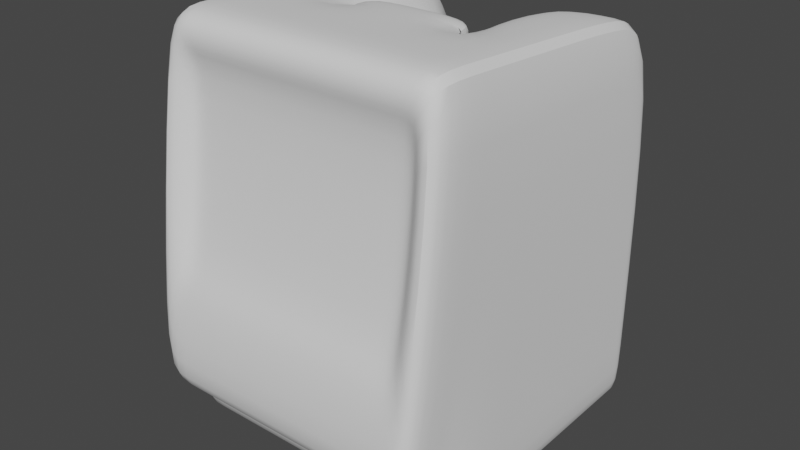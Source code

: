 # Source: computer.blend  (saved by Blender 2.90.8; exported with 4.5.12 LTS)
import bpy
from mathutils import Matrix  # noqa: F401  (used for matrix-valued properties, if any)

bpy.ops.wm.read_factory_settings(use_empty=True)
scene = bpy.context.scene
scene.name = 'Scene'

# ---- collections
col_collection = bpy.data.collections.new('Collection'); scene.collection.children.link(col_collection)

# ---- node groups
ng_auto_smooth = bpy.data.node_groups.new('Auto Smooth', 'GeometryNodeTree')
_s = ng_auto_smooth.interface.new_socket(name='Geometry', in_out='OUTPUT', socket_type='NodeSocketGeometry')
_s = ng_auto_smooth.interface.new_socket(name='Geometry', in_out='INPUT', socket_type='NodeSocketGeometry')
_s = ng_auto_smooth.interface.new_socket(name='Angle', in_out='INPUT', socket_type='NodeSocketFloat')
_s.subtype = 'ANGLE'
_s.min_value = 0.0
_s.max_value = 3.142
ng_auto_smooth.is_modifier = True
_N = ng_auto_smooth.nodes; _L = ng_auto_smooth.links
n0 = _N.new('NodeGroupOutput'); n0.name = 'Group Output'; n0.location = (480, -100)
n1 = _N.new('NodeGroupInput'); n1.name = 'Group Input'; n1.location = (-420, -300)
n2 = _N.new('NodeGroupInput'); n2.name = 'Group Input.001'; n2.location = (-60, -100)
n3 = _N.new('GeometryNodeSetShadeSmooth'); n3.name = 'Set Shade Smooth'; n3.location = (120, -100)
n3.domain = 'EDGE'
n4 = _N.new('GeometryNodeSetShadeSmooth'); n4.name = 'Set Shade Smooth.001'; n4.location = (300, -100)
n5 = _N.new('GeometryNodeInputMeshEdgeAngle'); n5.name = 'Edge Angle'; n5.location = (-420, -220)
n6 = _N.new('GeometryNodeInputEdgeSmooth'); n6.name = 'Is Edge Smooth'; n6.location = (-60, -160)
n7 = _N.new('GeometryNodeInputShadeSmooth'); n7.name = 'Is Face Smooth'; n7.location = (-240, -340)
n8 = _N.new('FunctionNodeBooleanMath'); n8.name = 'Boolean Math'; n8.location = (-60, -220)
n9 = _N.new('FunctionNodeCompare'); n9.name = 'Compare'; n9.location = (-240, -180)
n9.operation = 'LESS_EQUAL'
_L.new(n5.outputs[0], n9.inputs[0])
_L.new(n4.outputs[0], n0.inputs[0])
_L.new(n1.outputs[1], n9.inputs[1])
_L.new(n9.outputs[0], n8.inputs[0])
_L.new(n7.outputs[0], n8.inputs[1])
_L.new(n2.outputs[0], n3.inputs[0])
_L.new(n6.outputs[0], n3.inputs[1])
_L.new(n3.outputs[0], n4.inputs[0])
_L.new(n8.outputs[0], n3.inputs[2])
n0.is_active_output = True

# ---- world
world_world = bpy.data.worlds.new('World'); scene.world = world_world
world_world.use_nodes = True; world_world.node_tree.nodes.clear()
_N = world_world.node_tree.nodes; _L = world_world.node_tree.links
n0 = _N.new('ShaderNodeOutputWorld'); n0.name = 'World Output'; n0.location = (300, 300)
n1 = _N.new('ShaderNodeBackground'); n1.name = 'Background'; n1.location = (10, 300)
n1.inputs[0].default_value = (0.05088, 0.05088, 0.05088, 1.0)
_L.new(n1.outputs[0], n0.inputs[0])
n0.is_active_output = True
world_world.color = (0.05088, 0.05088, 0.05088)
world_world.use_sun_shadow = False
world_world.sun_shadow_jitter_overblur = 0.0

# ---- meshes
me_cube_001 = bpy.data.meshes.new('Cube.001')
me_cube_001.from_pydata([(-0.125, -0.1062, -0.17), (-0.125, -0.06237, 0.1724), (-0.125, 0.14, -0.17), (-0.125, 0.14, 0.1318), (-0.125, -0.1062, -0.123), (-0.125, 0.14, -0.123), (-0.09843, -0.1172, -0.0154), (-0.09843, -0.09847, 0.1343), (-0.125, 0.1153, -0.17), (-0.125, 0.1193, 0.1594), (-0.125, 0.1153, -0.123), (-0.125, -0.1452, -0.123), (-0.125, -0.1079, 0.1756), (-0.1101, -0.133, -0.02518), (-0.1101, -0.1114, 0.1476), (-0.04167, 0.1352, -0.1649), (-0.04167, 0.14, 0.1318), (-0.04167, -0.1062, -0.17), (-0.05294, -0.06237, 0.1724), (-0.04167, -0.1062, -0.123), (-0.04167, 0.1352, -0.123), (-0.05294, -0.1079, 0.1756), (-0.04167, -0.1452, -0.123), (-0.05294, 0.1193, 0.1594), (-0.04167, 0.1153, -0.1649), (-0.04798, -0.1114, 0.1476), (-0.04798, -0.133, -0.02518), (-0.04409, -0.09847, 0.1343), (-0.04409, -0.1172, -0.0154), (0.0, 0.14, 0.1318), (0.0, -0.1062, -0.17), (0.0, -0.06237, 0.1724), (0.0, -0.1062, -0.123), (0.0, 0.14, -0.123), (0.0, -0.1079, 0.1756), (0.0, -0.1452, -0.123), (0.0, -0.1114, 0.1476), (0.0, -0.133, -0.02518), (-3.725e-09, -0.09847, 0.1343), (-3.725e-09, -0.1172, -0.0154), (-0.125, -0.02986, -0.17), (-0.125, 0.0002431, 0.1679), (-0.125, -0.02986, -0.123), (-0.05294, 1.038e-05, 0.1679), (-0.04167, -0.02986, -0.17), (0.0, -0.02986, -0.17), (0.0, 1.038e-05, 0.1679), (-0.04167, 0.02848, 0.1383), (-0.04167, 0.004762, 0.1383), (0.0, 0.004762, 0.1383), (-0.04731, -0.009471, 0.1531), (0.0, -0.009471, 0.1531), (-0.125, 0.02689, 0.166), (-0.125, 0.002617, -0.123), (-0.125, 0.002617, -0.17), (-0.05294, 0.02743, 0.1659), (-0.04167, 0.002617, -0.1649), (0.0, 0.002617, -0.17), (-0.04167, 0.02696, 0.1376), (-0.05294, 0.02743, 0.1659), (0.0, 0.02743, 0.1659), (-0.04731, 0.02743, 0.1531), (0.0, 0.02743, 0.1531), (-0.125, 0.1297, 0.1456), (-0.125, 0.1276, -0.123), (-0.125, 0.1276, -0.17), (-0.04167, 0.1276, -0.1649), (-0.04731, 0.1297, 0.1456), (0.0, 0.02696, 0.1376), (-0.1059, 0.1352, -0.1649), (-0.1084, -0.06237, 0.1724), (-0.1084, -0.1062, -0.123), (-0.1084, -0.1079, 0.1756), (-0.1084, -0.1452, -0.123), (-0.1059, 0.1153, -0.1649), (-0.09582, -0.1114, 0.1476), (-0.09582, -0.133, -0.02518), (-0.08595, -0.09847, 0.1343), (-0.08595, -0.1172, -0.0154), (-0.1059, 0.14, 0.1318), (-0.1084, -0.1062, -0.17), (-0.1059, 0.1352, -0.123), (-0.1084, 0.1193, 0.1594), (-0.1084, -0.02986, -0.17), (-0.1084, 0.0001896, 0.1679), (-0.1084, 0.02701, 0.166), (-0.1081, 0.002617, -0.1649), (-0.1059, 0.1276, -0.1649), (-0.1072, 0.1297, 0.1456), (-0.1059, 0.14, -0.123), (-0.04167, 0.14, -0.123), (0.0, 0.1352, -0.1649), (0.0, 0.1352, -0.123), (0.0, 0.1276, -0.1649), (0.0, 0.1153, -0.1649), (-0.04167, 0.002617, -0.17), (0.0, 0.002617, -0.1649), (-0.1081, 0.002617, -0.17), (-0.1059, 0.14, -0.17), (-0.1059, 0.1276, -0.17), (-0.1059, 0.1153, -0.17)], [], [(64, 63, 3, 5), (70, 1, 12, 72), (84, 41, 1, 70), (80, 71, 4, 0), (65, 64, 5, 2), (78, 77, 7, 6), (1, 4, 11, 12), (54, 53, 10, 8), (88, 63, 9, 82), (53, 52, 9, 10), (13, 14, 12, 11), (76, 13, 11, 73), (6, 7, 14, 13), (78, 6, 13, 76), (39, 28, 26, 37), (77, 27, 25, 75), (37, 26, 22, 35), (75, 25, 21, 72), (87, 66, 24, 74), (71, 19, 22, 73), (39, 38, 27, 28), (30, 32, 19, 17), (83, 44, 17, 80), (31, 18, 21, 34), (89, 79, 16, 90), (90, 16, 29, 33), (44, 45, 30, 17), (19, 32, 35, 22), (66, 93, 94, 24), (25, 36, 34, 21), (27, 38, 36, 25), (95, 57, 45, 44), (97, 95, 44, 83), (4, 1, 41, 42), (0, 4, 42, 40), (85, 52, 41, 84), (46, 43, 18, 31), (55, 43, 47, 58, 61), (50, 51, 49, 48), (43, 46, 60, 59), (67, 61, 58, 16), (82, 9, 52, 85), (74, 24, 56, 86), (24, 94, 96, 56), (42, 41, 52, 53), (40, 42, 53, 54), (59, 60, 62, 61), (51, 50, 61, 62), (50, 43, 59, 61), (23, 55, 61, 67), (15, 91, 93, 66), (69, 15, 66, 87), (79, 3, 63, 88), (8, 10, 64, 65), (10, 9, 63, 64), (48, 58, 61, 50), (49, 68, 58, 48), (29, 16, 58, 68), (16, 79, 88, 67), (2, 98, 99, 65), (8, 100, 97, 54), (23, 82, 85, 55), (55, 85, 84, 43), (54, 97, 83, 40), (5, 3, 79, 89), (40, 83, 80, 0), (2, 5, 89, 98), (4, 71, 73, 11), (65, 99, 100, 8), (14, 75, 72, 12), (7, 77, 75, 14), (28, 78, 76, 26), (26, 76, 73, 22), (67, 88, 82, 23), (28, 27, 77, 78), (17, 19, 71, 80), (43, 84, 70, 18), (18, 70, 72, 21), (20, 81, 89, 90), (92, 20, 90, 33), (56, 96, 57, 95), (86, 56, 95, 97), (69, 87, 99, 98), (74, 86, 97, 100), (81, 69, 98, 89), (87, 74, 100, 99)])
me_cube_001.polygons.foreach_set('use_smooth', [True] * 86)
_uv = me_cube_001.uv_layers.new(name='UVMap')
_uv.uv.foreach_set('vector', [0.4096, 0.2374, 0.6166, 0.2397, 0.616, 0.25, 0.4096, 0.25, 0.8559, 0.7058, 0.875, 0.7058, 0.875, 0.7302, 0.8559, 0.7302, 0.8556, 0.6421, 0.875, 0.642, 0.875, 0.7058, 0.8559, 0.7058, 0.375, 0.9809, 0.4096, 0.9809, 0.4096, 1.0, 0.375, 1.0, 0.375, 0.2374, 0.4096, 0.2374, 0.4096, 0.25, 0.375, 0.25, 0.4885, 0.957, 0.5964, 0.9556, 0.5964, 0.9717, 0.4885, 0.9725, 0.6268, 0.04436, 0.4096, 0.0, 0.4096, 0.0, 0.6268, 0.02004, 0.375, 0.1105, 0.4096, 0.1105, 0.4096, 0.2249, 0.375, 0.2249, 0.8551, 0.5105, 0.875, 0.5105, 0.875, 0.5208, 0.8551, 0.5208, 0.4096, 0.1105, 0.6221, 0.1352, 0.6171, 0.2293, 0.4096, 0.2249, 0.4801, 0.9846, 0.6048, 0.9841, 0.625, 0.9999, 0.4096, 1.0, 0.4801, 0.9673, 0.4801, 0.9846, 0.4096, 1.0, 0.4096, 0.9809, 0.4885, 0.9725, 0.5964, 0.9717, 0.6048, 0.9841, 0.4801, 0.9846, 0.4885, 0.957, 0.4885, 0.9725, 0.4801, 0.9846, 0.4801, 0.9673, 0.4885, 0.8714, 0.4885, 0.9051, 0.4801, 0.9094, 0.4801, 0.8717, 0.5964, 0.9556, 0.5964, 0.9015, 0.6048, 0.9054, 0.6048, 0.966, 0.4801, 0.8717, 0.4801, 0.9094, 0.4096, 0.9167, 0.4096, 0.875, 0.6048, 0.966, 0.6048, 0.9054, 0.625, 0.91, 0.625, 0.9792, 0.1441, 0.5126, 0.2083, 0.5126, 0.1985, 0.5251, 0.1441, 0.5251, 0.4096, 0.9809, 0.4096, 0.9167, 0.4096, 0.9167, 0.4096, 0.9809, 0.4885, 0.8714, 0.5964, 0.8664, 0.5964, 0.9015, 0.4885, 0.9051, 0.375, 0.875, 0.4096, 0.875, 0.4096, 0.9167, 0.375, 0.9167, 0.1441, 0.6725, 0.2083, 0.6725, 0.2083, 0.75, 0.1441, 0.75, 0.75, 0.7058, 0.7917, 0.7058, 0.7917, 0.7302, 0.75, 0.7302, 0.4096, 0.2691, 0.6159, 0.2692, 0.6154, 0.3334, 0.4096, 0.3333, 0.4096, 0.3333, 0.6154, 0.3334, 0.6151, 0.3751, 0.4096, 0.375, 0.2083, 0.6725, 0.25, 0.6725, 0.25, 0.75, 0.2083, 0.75, 0.4096, 0.9167, 0.4096, 0.875, 0.4096, 0.875, 0.4096, 0.9167, 0.2083, 0.5126, 0.25, 0.5126, 0.25, 0.5251, 0.1985, 0.5251, 0.6048, 0.9054, 0.6048, 0.866, 0.625, 0.8651, 0.625, 0.91, 0.5964, 0.9015, 0.5964, 0.8664, 0.6048, 0.866, 0.6048, 0.9054, 0.2083, 0.6395, 0.25, 0.6395, 0.25, 0.6725, 0.2083, 0.6725, 0.1441, 0.6395, 0.2083, 0.6395, 0.2083, 0.6725, 0.1441, 0.6725, 0.4096, 0.0, 0.6268, 0.04436, 0.6235, 0.1081, 0.4096, 0.0775, 0.375, 0.0, 0.4096, 0.0, 0.4096, 0.0775, 0.375, 0.0775, 0.8555, 0.6148, 0.875, 0.6149, 0.875, 0.642, 0.8556, 0.6421, 0.235, 0.2211, 0.7906, 0.6423, 0.7917, 0.7058, 0.75, 0.7058, 0.7901, 0.6144, 0.7906, 0.6423, 0.79, 0.6133, 0.7901, 0.6183, 0.7899, 0.6032, 0.7906, 0.6423, 0.235, 0.2211, 0.235, 0.2211, 0.7906, 0.6423, 0.7906, 0.6423, 0.235, 0.2211, 0.235, 0.2211, 0.7906, 0.6423, 0.7884, 0.5208, 0.7899, 0.6032, 0.7901, 0.6183, 0.7884, 0.5208, 0.8551, 0.5208, 0.875, 0.5208, 0.875, 0.6149, 0.8555, 0.6148, 0.1441, 0.5251, 0.1985, 0.5251, 0.2083, 0.6395, 0.1441, 0.6395, 0.1985, 0.5251, 0.25, 0.5251, 0.25, 0.6395, 0.2083, 0.6395, 0.4096, 0.0775, 0.6235, 0.1081, 0.6221, 0.1352, 0.4096, 0.1105, 0.375, 0.0775, 0.4096, 0.0775, 0.4096, 0.1105, 0.375, 0.1105, 0.7906, 0.6423, 0.235, 0.2211, 0.235, 0.2211, 0.7906, 0.6423, 0.235, 0.2211, 0.7906, 0.6423, 0.7906, 0.6423, 0.235, 0.2211, 0.0, 0.0, 0.0, 0.0, 0.0, 0.0, 0.0, 0.0, 0.7884, 0.5208, 0.7901, 0.6144, 0.7899, 0.6032, 0.7884, 0.5208, 0.2083, 0.5, 0.25, 0.5, 0.25, 0.5126, 0.2083, 0.5126, 0.1441, 0.5, 0.2083, 0.5, 0.2083, 0.5126, 0.1441, 0.5126, 0.855, 0.5002, 0.875, 0.5002, 0.875, 0.5105, 0.8551, 0.5105, 0.375, 0.2249, 0.4096, 0.2249, 0.4096, 0.2374, 0.375, 0.2374, 0.4096, 0.2249, 0.6171, 0.2293, 0.6166, 0.2397, 0.4096, 0.2374, 0.7906, 0.6423, 0.7901, 0.6183, 0.7899, 0.6032, 0.7906, 0.6423, 0.235, 0.2211, 0.1293, 0.1217, 0.7901, 0.6183, 0.7906, 0.6423, 0.6151, 0.3751, 0.7884, 0.5208, 0.7901, 0.6183, 0.1293, 0.1217, 0.7881, 0.5002, 0.855, 0.5002, 0.8551, 0.5105, 0.7882, 0.5105, 0.125, 0.5, 0.1441, 0.5, 0.1441, 0.5126, 0.125, 0.5126, 0.125, 0.5251, 0.1441, 0.5251, 0.1441, 0.6395, 0.125, 0.6395, 0.7884, 0.5208, 0.8551, 0.5208, 0.8555, 0.6148, 0.7901, 0.6144, 0.7901, 0.6144, 0.8555, 0.6148, 0.8556, 0.6421, 0.7906, 0.6423, 0.125, 0.6395, 0.1441, 0.6395, 0.1441, 0.6725, 0.125, 0.6725, 0.4096, 0.25, 0.616, 0.25, 0.6159, 0.2692, 0.4096, 0.2691, 0.125, 0.6725, 0.1441, 0.6725, 0.1441, 0.75, 0.125, 0.75, 0.375, 0.25, 0.4096, 0.25, 0.4096, 0.2691, 0.375, 0.2691, 0.4096, 1.0, 0.4096, 0.9809, 0.4096, 0.9809, 0.4096, 1.0, 0.125, 0.5126, 0.1441, 0.5126, 0.1441, 0.5251, 0.125, 0.5251, 0.6048, 0.9841, 0.6048, 0.966, 0.625, 0.9792, 0.625, 0.9999, 0.5964, 0.9717, 0.5964, 0.9556, 0.6048, 0.966, 0.6048, 0.9841, 0.4885, 0.9051, 0.4885, 0.957, 0.4801, 0.9673, 0.4801, 0.9094, 0.4801, 0.9094, 0.4801, 0.9673, 0.4096, 0.9809, 0.4096, 0.9167, 0.7882, 0.5105, 0.8551, 0.5105, 0.8551, 0.5208, 0.7884, 0.5208, 0.4885, 0.9051, 0.5964, 0.9015, 0.5964, 0.9556, 0.4885, 0.957, 0.375, 0.9167, 0.4096, 0.9167, 0.4096, 0.9809, 0.375, 0.9809, 0.7906, 0.6423, 0.8556, 0.6421, 0.8559, 0.7058, 0.7917, 0.7058, 0.7917, 0.7058, 0.8559, 0.7058, 0.8559, 0.7302, 0.7917, 0.7302, 0.4096, 0.3333, 0.4096, 0.2691, 0.4096, 0.2691, 0.4096, 0.3333, 0.4096, 0.375, 0.4096, 0.3333, 0.4096, 0.3333, 0.4096, 0.375, 0.2083, 0.6395, 0.25, 0.6395, 0.25, 0.6395, 0.2083, 0.6395, 0.1441, 0.6395, 0.2083, 0.6395, 0.2083, 0.6395, 0.1441, 0.6395, 0.1441, 0.5, 0.1441, 0.5126, 0.1441, 0.5126, 0.1441, 0.5, 0.1441, 0.5251, 0.1441, 0.6395, 0.1441, 0.6395, 0.1441, 0.5251, 0.4096, 0.2691, 0.375, 0.2691, 0.375, 0.2691, 0.4096, 0.2691, 0.1441, 0.5126, 0.1441, 0.5251, 0.1441, 0.5251, 0.1441, 0.5126])
me_cube_001.use_remesh_fix_poles = True
me_cube_001.use_remesh_preserve_attributes = False
me_cube_001.use_mirror_vertex_groups = False
me_cube_001.update()
me_cylinder = bpy.data.meshes.new('Cylinder')
me_cylinder.from_pydata([(7.291e-08, 0.00773, -0.007729), (7.291e-08, 0.00773, 0.007729), (0.001508, 0.007581, -0.007729), (0.001508, 0.007581, 0.007729), (0.002958, 0.007141, -0.007729), (0.002958, 0.007141, 0.007729), (0.004294, 0.006427, -0.007729), (0.004294, 0.006427, 0.007729), (0.005466, 0.005466, -0.007729), (0.005466, 0.005466, 0.007729), (0.006427, 0.004295, -0.007729), (0.006427, 0.004295, 0.007729), (0.007141, 0.002958, -0.007729), (0.007141, 0.002958, 0.007729), (0.007581, 0.001508, -0.007729), (0.007581, 0.001508, 0.007729), (0.007729, 3.092e-07, -0.007729), (0.007729, 3.092e-07, 0.007729), (0.007581, -0.001508, -0.007729), (0.007581, -0.001508, 0.007729), (0.007141, -0.002958, -0.007729), (0.007141, -0.002958, 0.007729), (0.006427, -0.004294, -0.007729), (0.006427, -0.004294, 0.007729), (0.005466, -0.005465, -0.007729), (0.005466, -0.005465, 0.007729), (0.004294, -0.006426, -0.007729), (0.004294, -0.006426, 0.007729), (0.002958, -0.007141, -0.007729), (0.002958, -0.007141, 0.007729), (0.001508, -0.007581, -0.007729), (0.001508, -0.007581, 0.007729), (7.039e-08, -0.007729, -0.007729), (7.039e-08, -0.007729, 0.007729), (-0.001508, -0.007581, -0.007729), (-0.001508, -0.007581, 0.007729), (-0.002958, -0.007141, -0.007729), (-0.002958, -0.007141, 0.007729), (-0.004294, -0.006426, -0.007729), (-0.004294, -0.006426, 0.007729), (-0.005465, -0.005465, -0.007729), (-0.005465, -0.005465, 0.007729), (-0.006427, -0.004294, -0.007729), (-0.006427, -0.004294, 0.007729), (-0.007141, -0.002958, -0.007729), (-0.007141, -0.002958, 0.007729), (-0.007581, -0.001508, -0.007729), (-0.007581, -0.001508, 0.007729), (-0.007729, 3.161e-07, -0.007729), (-0.007729, 3.161e-07, 0.007729), (-0.007581, 0.001508, -0.007729), (-0.007581, 0.001508, 0.007729), (-0.007141, 0.002958, -0.007729), (-0.007141, 0.002958, 0.007729), (-0.006427, 0.004295, -0.007729), (-0.006427, 0.004295, 0.007729), (-0.005465, 0.005466, -0.007729), (-0.005465, 0.005466, 0.007729), (-0.004294, 0.006427, -0.007729), (-0.004294, 0.006427, 0.007729), (-0.002958, 0.007141, -0.007729), (-0.002958, 0.007141, 0.007729), (-0.001508, 0.007581, -0.007729), (-0.001508, 0.007581, 0.007729)], [], [(0, 1, 3, 2), (2, 3, 5, 4), (4, 5, 7, 6), (6, 7, 9, 8), (8, 9, 11, 10), (10, 11, 13, 12), (12, 13, 15, 14), (14, 15, 17, 16), (16, 17, 19, 18), (18, 19, 21, 20), (20, 21, 23, 22), (22, 23, 25, 24), (24, 25, 27, 26), (26, 27, 29, 28), (28, 29, 31, 30), (30, 31, 33, 32), (32, 33, 35, 34), (34, 35, 37, 36), (36, 37, 39, 38), (38, 39, 41, 40), (40, 41, 43, 42), (42, 43, 45, 44), (44, 45, 47, 46), (46, 47, 49, 48), (48, 49, 51, 50), (50, 51, 53, 52), (52, 53, 55, 54), (54, 55, 57, 56), (56, 57, 59, 58), (58, 59, 61, 60), (3, 1, 63, 61, 59, 57, 55, 53, 51, 49, 47, 45, 43, 41, 39, 37, 35, 33, 31, 29, 27, 25, 23, 21, 19, 17, 15, 13, 11, 9, 7, 5), (60, 61, 63, 62), (62, 63, 1, 0), (0, 2, 4, 6, 8, 10, 12, 14, 16, 18, 20, 22, 24, 26, 28, 30, 32, 34, 36, 38, 40, 42, 44, 46, 48, 50, 52, 54, 56, 58, 60, 62)])
_uv = me_cylinder.uv_layers.new(name='UVMap')
_uv.uv.foreach_set('vector', [1.0, 0.5, 1.0, 1.0, 0.9688, 1.0, 0.9688, 0.5, 0.9688, 0.5, 0.9688, 1.0, 0.9375, 1.0, 0.9375, 0.5, 0.9375, 0.5, 0.9375, 1.0, 0.9062, 1.0, 0.9062, 0.5, 0.9062, 0.5, 0.9062, 1.0, 0.875, 1.0, 0.875, 0.5, 0.875, 0.5, 0.875, 1.0, 0.8438, 1.0, 0.8438, 0.5, 0.8438, 0.5, 0.8438, 1.0, 0.8125, 1.0, 0.8125, 0.5, 0.8125, 0.5, 0.8125, 1.0, 0.7812, 1.0, 0.7812, 0.5, 0.7812, 0.5, 0.7812, 1.0, 0.75, 1.0, 0.75, 0.5, 0.75, 0.5, 0.75, 1.0, 0.7188, 1.0, 0.7188, 0.5, 0.7188, 0.5, 0.7188, 1.0, 0.6875, 1.0, 0.6875, 0.5, 0.6875, 0.5, 0.6875, 1.0, 0.6562, 1.0, 0.6562, 0.5, 0.6562, 0.5, 0.6562, 1.0, 0.625, 1.0, 0.625, 0.5, 0.625, 0.5, 0.625, 1.0, 0.5938, 1.0, 0.5938, 0.5, 0.5938, 0.5, 0.5938, 1.0, 0.5625, 1.0, 0.5625, 0.5, 0.5625, 0.5, 0.5625, 1.0, 0.5312, 1.0, 0.5312, 0.5, 0.5312, 0.5, 0.5312, 1.0, 0.5, 1.0, 0.5, 0.5, 0.5, 0.5, 0.5, 1.0, 0.4688, 1.0, 0.4688, 0.5, 0.4688, 0.5, 0.4688, 1.0, 0.4375, 1.0, 0.4375, 0.5, 0.4375, 0.5, 0.4375, 1.0, 0.4062, 1.0, 0.4062, 0.5, 0.4062, 0.5, 0.4062, 1.0, 0.375, 1.0, 0.375, 0.5, 0.375, 0.5, 0.375, 1.0, 0.3438, 1.0, 0.3438, 0.5, 0.3438, 0.5, 0.3438, 1.0, 0.3125, 1.0, 0.3125, 0.5, 0.3125, 0.5, 0.3125, 1.0, 0.2812, 1.0, 0.2812, 0.5, 0.2812, 0.5, 0.2812, 1.0, 0.25, 1.0, 0.25, 0.5, 0.25, 0.5, 0.25, 1.0, 0.2188, 1.0, 0.2188, 0.5, 0.2188, 0.5, 0.2188, 1.0, 0.1875, 1.0, 0.1875, 0.5, 0.1875, 0.5, 0.1875, 1.0, 0.1562, 1.0, 0.1562, 0.5, 0.1562, 0.5, 0.1562, 1.0, 0.125, 1.0, 0.125, 0.5, 0.125, 0.5, 0.125, 1.0, 0.09375, 1.0, 0.09375, 0.5, 0.09375, 0.5, 0.09375, 1.0, 0.0625, 1.0, 0.0625, 0.5, 0.2968, 0.4854, 0.25, 0.49, 0.2032, 0.4854, 0.1582, 0.4717, 0.1167, 0.4496, 0.08029, 0.4197, 0.05045, 0.3833, 0.02827, 0.3418, 0.01461, 0.2968, 0.01, 0.25, 0.01461, 0.2032, 0.02827, 0.1582, 0.05045, 0.1167, 0.08029, 0.08029, 0.1167, 0.05045, 0.1582, 0.02827, 0.2032, 0.01461, 0.25, 0.01, 0.2968, 0.01461, 0.3418, 0.02827, 0.3833, 0.05045, 0.4197, 0.08029, 0.4496, 0.1167, 0.4717, 0.1582, 0.4854, 0.2032, 0.49, 0.25, 0.4854, 0.2968, 0.4717, 0.3418, 0.4496, 0.3833, 0.4197, 0.4197, 0.3833, 0.4496, 0.3418, 0.4717, 0.0625, 0.5, 0.0625, 1.0, 0.03125, 1.0, 0.03125, 0.5, 0.03125, 0.5, 0.03125, 1.0, 0.0, 1.0, 0.0, 0.5, 0.75, 0.49, 0.7968, 0.4854, 0.8418, 0.4717, 0.8833, 0.4496, 0.9197, 0.4197, 0.9496, 0.3833, 0.9717, 0.3418, 0.9854, 0.2968, 0.99, 0.25, 0.9854, 0.2032, 0.9717, 0.1582, 0.9496, 0.1167, 0.9197, 0.08029, 0.8833, 0.05045, 0.8418, 0.02827, 0.7968, 0.01461, 0.75, 0.01, 0.7032, 0.01461, 0.6582, 0.02827, 0.6167, 0.05045, 0.5803, 0.08029, 0.5504, 0.1167, 0.5283, 0.1582, 0.5146, 0.2032, 0.51, 0.25, 0.5146, 0.2968, 0.5283, 0.3418, 0.5504, 0.3833, 0.5803, 0.4197, 0.6167, 0.4496, 0.6582, 0.4717, 0.7032, 0.4854])
me_cylinder.use_remesh_fix_poles = True
me_cylinder.use_remesh_preserve_attributes = False
me_cylinder.use_mirror_vertex_groups = False
me_cylinder.update()
me_cube_002 = bpy.data.meshes.new('Cube.002')
me_cube_002.from_pydata([(-0.04167, 0.1352, -0.1649), (-0.04167, 0.1352, -0.123), (-0.1059, 0.1352, -0.1649), (-0.1059, 0.1352, -0.123), (0.0, 0.1352, -0.1649), (0.0, 0.1352, -0.123)], [], [(2, 3, 1, 0), (0, 1, 5, 4)])
me_cube_002.polygons.foreach_set('use_smooth', [True] * 2)
_uv = me_cube_002.uv_layers.new(name='UVMap')
_uv.uv.foreach_set('vector', [0.375, 0.2691, 0.4096, 0.2691, 0.4096, 0.3333, 0.375, 0.3333, 0.375, 0.3333, 0.4096, 0.3333, 0.4096, 0.375, 0.375, 0.375])
me_cube_002.use_remesh_fix_poles = True
me_cube_002.use_remesh_preserve_attributes = False
me_cube_002.use_mirror_vertex_groups = False
me_cube_002.update()

# ---- objects
ob_cube = bpy.data.objects.new('Cube', me_cube_001)
ob_empty = bpy.data.objects.new('Empty', None)
ob_empty_001 = bpy.data.objects.new('Empty.001', None)
ob_empty_002 = bpy.data.objects.new('Empty.002', None)
ob_empty_003 = bpy.data.objects.new('Empty.003', None)
ob_cylinder = bpy.data.objects.new('Cylinder', me_cylinder)
ob_cube_001 = bpy.data.objects.new('Cube.001', me_cube_002)

# ---- transforms, parenting, visibility, modifiers, constraints
ob_cube.location = (0.0, 0.0, 0.0)
ob_cube.lineart.crease_threshold = 0.0
_m = ob_cube.modifiers.new('Mirror', 'MIRROR')
_m = ob_cube.modifiers.new('Bevel', 'BEVEL')
_m.limit_method = 'WEIGHT'
_m = ob_cube.modifiers.new('Subdivision', 'SUBSURF')
_m.uv_smooth = 'PRESERVE_CORNERS'
_m.levels = 3
_m = ob_cube.modifiers.new('Auto Smooth', 'NODES')
_m.node_group = ng_auto_smooth
_gi = [s.identifier for s in ng_auto_smooth.interface.items_tree if s.item_type == 'SOCKET' and s.in_out == 'INPUT']
_m[_gi[1]] = 0.5236  # Angle
ob_empty.location = (0.1855, -1.548e-08, 0.3152)
ob_empty.rotation_euler = (1.466, 5.639e-07, 3.009)
ob_empty.scale = (0.2883, 0.2883, 0.2883)
ob_empty.empty_display_type = 'IMAGE'
ob_empty.empty_display_size = 5.0
ob_empty.lineart.crease_threshold = 0.0
ob_empty_001.location = (0.1654, 2.57e-08, -0.1913)
ob_empty_001.rotation_euler = (1.571, -0.0, -0.0)
ob_empty_001.scale = (0.1873, 0.1873, 0.1873)
ob_empty_001.empty_display_type = 'IMAGE'
ob_empty_001.empty_display_size = 5.0
ob_empty_001.show_empty_image_perspective = False
ob_empty_001.use_empty_image_alpha = True
ob_empty_001.empty_image_side = 'FRONT'
ob_empty_001.color = (1.0, 1.0, 1.0, 0.2236)
ob_empty_001.lineart.crease_threshold = 0.0
ob_empty_002.location = (4.278e-17, 0.1403, -0.1927)
ob_empty_002.rotation_euler = (1.571, -0.0, -1.571)
ob_empty_002.scale = (0.187, 0.187, 0.187)
ob_empty_002.empty_display_type = 'IMAGE'
ob_empty_002.empty_display_size = 5.0
ob_empty_002.show_empty_image_perspective = False
ob_empty_002.use_empty_image_alpha = True
ob_empty_002.color = (1.0, 1.0, 1.0, 0.2857)
ob_empty_002.lineart.crease_threshold = 0.0
ob_empty_003.location = (0.1626, 0.1452, 0.0)
ob_empty_003.scale = (0.1865, 0.216, 0.216)
ob_empty_003.empty_display_type = 'IMAGE'
ob_empty_003.empty_display_size = 5.0
ob_empty_003.show_empty_image_perspective = False
ob_empty_003.use_empty_image_alpha = True
ob_empty_003.color = (1.0, 1.0, 1.0, 0.1366)
ob_empty_003.lineart.crease_threshold = 0.0
ob_cylinder.location = (-0.09236, 0.1374, -0.1533)
ob_cylinder.rotation_euler = (1.571, -0.0, 0.0)
ob_cylinder.lineart.crease_threshold = 0.0
ob_cube_001.location = (0.0, 0.0, 0.0)
ob_cube_001.lineart.crease_threshold = 0.0
_m = ob_cube_001.modifiers.new('Boolean', 'BOOLEAN')
_m.object = ob_cylinder
_m.solver = 'FAST'
_m = ob_cube_001.modifiers.new('Mirror', 'MIRROR')
_m = ob_cube_001.modifiers.new('Bevel', 'BEVEL')
_m.limit_method = 'WEIGHT'
_m = ob_cube_001.modifiers.new('Subdivision', 'SUBSURF')
_m.uv_smooth = 'PRESERVE_CORNERS'
_m.levels = 3
_m = ob_cube_001.modifiers.new('Auto Smooth', 'NODES')
_m.node_group = ng_auto_smooth
_gi = [s.identifier for s in ng_auto_smooth.interface.items_tree if s.item_type == 'SOCKET' and s.in_out == 'INPUT']
_m[_gi[1]] = 0.5236  # Angle

# ---- collection membership
col_collection.objects.link(ob_cube)
col_collection.objects.link(ob_empty)
col_collection.objects.link(ob_empty_001)
col_collection.objects.link(ob_empty_002)
col_collection.objects.link(ob_empty_003)
col_collection.objects.link(ob_cylinder)
col_collection.objects.link(ob_cube_001)

# ---- scene / render settings (as saved in the file)
scene.frame_start = 1; scene.frame_end = 250; scene.frame_set(1)
scene.render.engine = 'BLENDER_EEVEE_NEXT'
scene.cycles.use_denoising = False
scene.cycles.samples = 128
scene.cycles.sampling_pattern = 'TABULATED_SOBOL'
scene.cycles.use_adaptive_sampling = False
scene.cycles.use_light_tree = False
scene.view_settings.view_transform = 'Filmic'
bpy.context.view_layer.update()

# ---- added for rendering (the .blend has no active camera and no usable light): camera, sun
cam_auto = bpy.data.cameras.new('AutoCamera')
cam_auto.lens = 50.0
cam_auto.sensor_width = 36.0
cam_auto.clip_end = 1000.0
ob_auto_camera = bpy.data.objects.new('AutoCamera', cam_auto)
scene.collection.objects.link(ob_auto_camera)
ob_auto_camera.location = (0.477391, -0.572923, 0.384725)
ob_auto_camera.rotation_euler = (1.09748, -7.21219e-08, 0.694738)
scene.camera = ob_auto_camera
light_auto_sun = bpy.data.lights.new('AutoSun', 'SUN')
light_auto_sun.energy = 3.0
light_auto_sun.angle = 0.0523599
ob_auto_sun = bpy.data.objects.new('AutoSun', light_auto_sun)
scene.collection.objects.link(ob_auto_sun)
ob_auto_sun.rotation_euler = (0.872665, 0.174533, 0.523599)
bpy.context.view_layer.update()
